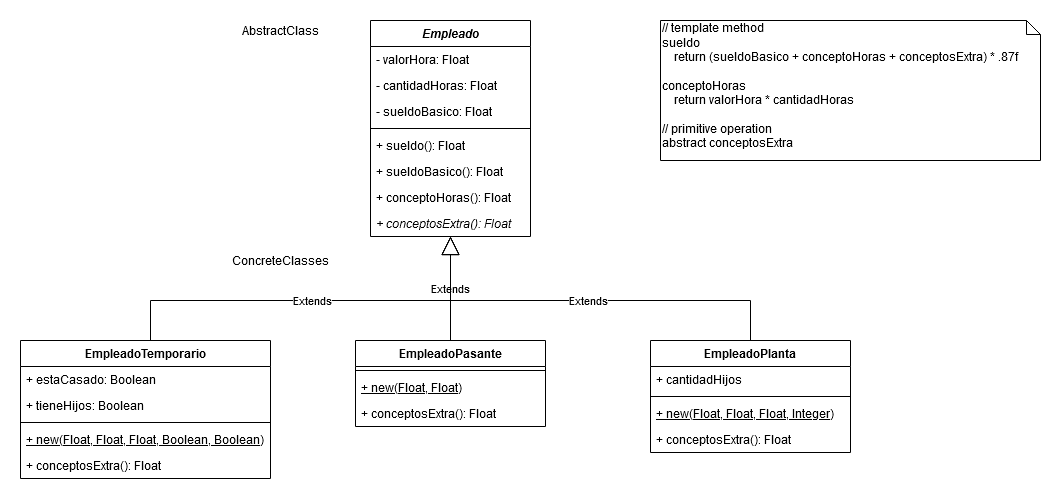

The diagram above was exported from draw.io. Its source (the exported page's mxGraphModel, read from the mxfile embedded in the PNG):
<mxGraphModel dx="1422" dy="763" grid="1" gridSize="10" guides="1" tooltips="1" connect="1" arrows="1" fold="1" page="1" pageScale="1" pageWidth="1169" pageHeight="827" math="0" shadow="0">
  <root>
    <mxCell id="0" />
    <mxCell id="1" parent="0" />
    <mxCell id="gM4ZeJLXAIJQvL8a643r-2" value="Extends" style="endArrow=block;endSize=16;endFill=0;html=1;edgeStyle=orthogonalEdgeStyle;rounded=0;" parent="1" source="bDuwnVsOBCETAapIjnmX-5" target="bDuwnVsOBCETAapIjnmX-1" edge="1">
      <mxGeometry width="160" relative="1" as="geometry">
        <mxPoint x="90" y="260" as="sourcePoint" />
        <mxPoint x="250" y="260" as="targetPoint" />
        <Array as="points">
          <mxPoint x="170" y="320" />
          <mxPoint x="470" y="320" />
        </Array>
      </mxGeometry>
    </mxCell>
    <mxCell id="gM4ZeJLXAIJQvL8a643r-4" value="Extends" style="endArrow=block;endSize=16;endFill=0;html=1;edgeStyle=orthogonalEdgeStyle;rounded=0;" parent="1" target="bDuwnVsOBCETAapIjnmX-1" edge="1">
      <mxGeometry width="160" relative="1" as="geometry">
        <mxPoint x="470" y="360" as="sourcePoint" />
        <mxPoint x="570" y="470" as="targetPoint" />
      </mxGeometry>
    </mxCell>
    <mxCell id="gM4ZeJLXAIJQvL8a643r-5" value="Extends" style="endArrow=block;endSize=16;endFill=0;html=1;edgeStyle=orthogonalEdgeStyle;rounded=0;" parent="1" source="bDuwnVsOBCETAapIjnmX-13" target="bDuwnVsOBCETAapIjnmX-1" edge="1">
      <mxGeometry width="160" relative="1" as="geometry">
        <mxPoint x="600" y="300" as="sourcePoint" />
        <mxPoint x="760" y="300" as="targetPoint" />
        <Array as="points">
          <mxPoint x="770" y="320" />
          <mxPoint x="470" y="320" />
        </Array>
      </mxGeometry>
    </mxCell>
    <mxCell id="gM4ZeJLXAIJQvL8a643r-6" value="&lt;div align=&quot;left&quot;&gt;// template method&lt;br&gt;sueldo&lt;/div&gt;&lt;div align=&quot;left&quot;&gt;&amp;nbsp;&amp;nbsp;&amp;nbsp; return (sueldoBasico + conceptoHoras + conceptosExtra) * .87f&lt;br&gt;&lt;/div&gt;&lt;div align=&quot;left&quot;&gt;&lt;br&gt;&lt;/div&gt;&lt;div align=&quot;left&quot;&gt;conceptoHoras&lt;/div&gt;&lt;div align=&quot;left&quot;&gt;&amp;nbsp;&amp;nbsp;&amp;nbsp; return valorHora * cantidadHoras&lt;/div&gt;&lt;div align=&quot;left&quot;&gt;&lt;br&gt;&lt;/div&gt;&lt;div align=&quot;left&quot;&gt;// primitive operation&lt;br&gt;&lt;/div&gt;&lt;div align=&quot;left&quot;&gt;abstract conceptosExtra&lt;/div&gt;" style="shape=note;whiteSpace=wrap;html=1;size=14;verticalAlign=top;align=left;spacingTop=-6;" parent="1" vertex="1">
      <mxGeometry x="680" y="40" width="380" height="140" as="geometry" />
    </mxCell>
    <mxCell id="bDuwnVsOBCETAapIjnmX-1" value="Empleado" style="swimlane;fontStyle=3;align=center;verticalAlign=top;childLayout=stackLayout;horizontal=1;startSize=26;horizontalStack=0;resizeParent=1;resizeParentMax=0;resizeLast=0;collapsible=1;marginBottom=0;" parent="1" vertex="1">
      <mxGeometry x="390" y="40" width="160" height="216" as="geometry" />
    </mxCell>
    <mxCell id="bDuwnVsOBCETAapIjnmX-2" value="- valorHora: Float" style="text;strokeColor=none;fillColor=none;align=left;verticalAlign=top;spacingLeft=4;spacingRight=4;overflow=hidden;rotatable=0;points=[[0,0.5],[1,0.5]];portConstraint=eastwest;" parent="bDuwnVsOBCETAapIjnmX-1" vertex="1">
      <mxGeometry y="26" width="160" height="26" as="geometry" />
    </mxCell>
    <mxCell id="bDuwnVsOBCETAapIjnmX-17" value="- cantidadHoras: Float" style="text;strokeColor=none;fillColor=none;align=left;verticalAlign=top;spacingLeft=4;spacingRight=4;overflow=hidden;rotatable=0;points=[[0,0.5],[1,0.5]];portConstraint=eastwest;" parent="bDuwnVsOBCETAapIjnmX-1" vertex="1">
      <mxGeometry y="52" width="160" height="26" as="geometry" />
    </mxCell>
    <mxCell id="bDuwnVsOBCETAapIjnmX-25" value="- sueldoBasico: Float" style="text;strokeColor=none;fillColor=none;align=left;verticalAlign=top;spacingLeft=4;spacingRight=4;overflow=hidden;rotatable=0;points=[[0,0.5],[1,0.5]];portConstraint=eastwest;" parent="bDuwnVsOBCETAapIjnmX-1" vertex="1">
      <mxGeometry y="78" width="160" height="26" as="geometry" />
    </mxCell>
    <mxCell id="bDuwnVsOBCETAapIjnmX-3" value="" style="line;strokeWidth=1;fillColor=none;align=left;verticalAlign=middle;spacingTop=-1;spacingLeft=3;spacingRight=3;rotatable=0;labelPosition=right;points=[];portConstraint=eastwest;" parent="bDuwnVsOBCETAapIjnmX-1" vertex="1">
      <mxGeometry y="104" width="160" height="8" as="geometry" />
    </mxCell>
    <mxCell id="bDuwnVsOBCETAapIjnmX-27" value="+ sueldo(): Float" style="text;strokeColor=none;fillColor=none;align=left;verticalAlign=top;spacingLeft=4;spacingRight=4;overflow=hidden;rotatable=0;points=[[0,0.5],[1,0.5]];portConstraint=eastwest;" parent="bDuwnVsOBCETAapIjnmX-1" vertex="1">
      <mxGeometry y="112" width="160" height="26" as="geometry" />
    </mxCell>
    <mxCell id="bDuwnVsOBCETAapIjnmX-28" value="+ sueldoBasico(): Float" style="text;strokeColor=none;fillColor=none;align=left;verticalAlign=top;spacingLeft=4;spacingRight=4;overflow=hidden;rotatable=0;points=[[0,0.5],[1,0.5]];portConstraint=eastwest;" parent="bDuwnVsOBCETAapIjnmX-1" vertex="1">
      <mxGeometry y="138" width="160" height="26" as="geometry" />
    </mxCell>
    <mxCell id="bDuwnVsOBCETAapIjnmX-30" value="+ conceptoHoras(): Float" style="text;strokeColor=none;fillColor=none;align=left;verticalAlign=top;spacingLeft=4;spacingRight=4;overflow=hidden;rotatable=0;points=[[0,0.5],[1,0.5]];portConstraint=eastwest;fontStyle=0" parent="bDuwnVsOBCETAapIjnmX-1" vertex="1">
      <mxGeometry y="164" width="160" height="26" as="geometry" />
    </mxCell>
    <mxCell id="bDuwnVsOBCETAapIjnmX-4" value="+ conceptosExtra(): Float" style="text;strokeColor=none;fillColor=none;align=left;verticalAlign=top;spacingLeft=4;spacingRight=4;overflow=hidden;rotatable=0;points=[[0,0.5],[1,0.5]];portConstraint=eastwest;fontStyle=2" parent="bDuwnVsOBCETAapIjnmX-1" vertex="1">
      <mxGeometry y="190" width="160" height="26" as="geometry" />
    </mxCell>
    <mxCell id="bDuwnVsOBCETAapIjnmX-13" value="EmpleadoPlanta" style="swimlane;fontStyle=1;align=center;verticalAlign=top;childLayout=stackLayout;horizontal=1;startSize=26;horizontalStack=0;resizeParent=1;resizeParentMax=0;resizeLast=0;collapsible=1;marginBottom=0;" parent="1" vertex="1">
      <mxGeometry x="670" y="360" width="200" height="112" as="geometry" />
    </mxCell>
    <mxCell id="bDuwnVsOBCETAapIjnmX-14" value="+ cantidadHijos" style="text;strokeColor=none;fillColor=none;align=left;verticalAlign=top;spacingLeft=4;spacingRight=4;overflow=hidden;rotatable=0;points=[[0,0.5],[1,0.5]];portConstraint=eastwest;" parent="bDuwnVsOBCETAapIjnmX-13" vertex="1">
      <mxGeometry y="26" width="200" height="26" as="geometry" />
    </mxCell>
    <mxCell id="bDuwnVsOBCETAapIjnmX-15" value="" style="line;strokeWidth=1;fillColor=none;align=left;verticalAlign=middle;spacingTop=-1;spacingLeft=3;spacingRight=3;rotatable=0;labelPosition=right;points=[];portConstraint=eastwest;" parent="bDuwnVsOBCETAapIjnmX-13" vertex="1">
      <mxGeometry y="52" width="200" height="8" as="geometry" />
    </mxCell>
    <mxCell id="bDuwnVsOBCETAapIjnmX-31" value="+ new(Float, Float, Float, Integer)" style="text;strokeColor=none;fillColor=none;align=left;verticalAlign=top;spacingLeft=4;spacingRight=4;overflow=hidden;rotatable=0;points=[[0,0.5],[1,0.5]];portConstraint=eastwest;fontStyle=4" parent="bDuwnVsOBCETAapIjnmX-13" vertex="1">
      <mxGeometry y="60" width="200" height="26" as="geometry" />
    </mxCell>
    <mxCell id="rbUOIC5pdlhWEE1lGmBG-1" value="+ conceptosExtra(): Float" style="text;strokeColor=none;fillColor=none;align=left;verticalAlign=top;spacingLeft=4;spacingRight=4;overflow=hidden;rotatable=0;points=[[0,0.5],[1,0.5]];portConstraint=eastwest;" parent="bDuwnVsOBCETAapIjnmX-13" vertex="1">
      <mxGeometry y="86" width="200" height="26" as="geometry" />
    </mxCell>
    <mxCell id="rbUOIC5pdlhWEE1lGmBG-3" value="EmpleadoPasante" style="swimlane;fontStyle=1;align=center;verticalAlign=top;childLayout=stackLayout;horizontal=1;startSize=26;horizontalStack=0;resizeParent=1;resizeParentMax=0;resizeLast=0;collapsible=1;marginBottom=0;" parent="1" vertex="1">
      <mxGeometry x="375" y="360" width="190" height="86" as="geometry" />
    </mxCell>
    <mxCell id="rbUOIC5pdlhWEE1lGmBG-5" value="" style="line;strokeWidth=1;fillColor=none;align=left;verticalAlign=middle;spacingTop=-1;spacingLeft=3;spacingRight=3;rotatable=0;labelPosition=right;points=[];portConstraint=eastwest;" parent="rbUOIC5pdlhWEE1lGmBG-3" vertex="1">
      <mxGeometry y="26" width="190" height="8" as="geometry" />
    </mxCell>
    <mxCell id="rbUOIC5pdlhWEE1lGmBG-2" value="+ new(Float, Float)" style="text;strokeColor=none;fillColor=none;align=left;verticalAlign=top;spacingLeft=4;spacingRight=4;overflow=hidden;rotatable=0;points=[[0,0.5],[1,0.5]];portConstraint=eastwest;fontStyle=4" parent="rbUOIC5pdlhWEE1lGmBG-3" vertex="1">
      <mxGeometry y="34" width="190" height="26" as="geometry" />
    </mxCell>
    <mxCell id="tOx1nOhL1QXHjVe-QlMc-1" value="+ conceptosExtra(): Float" style="text;strokeColor=none;fillColor=none;align=left;verticalAlign=top;spacingLeft=4;spacingRight=4;overflow=hidden;rotatable=0;points=[[0,0.5],[1,0.5]];portConstraint=eastwest;fontStyle=0" vertex="1" parent="rbUOIC5pdlhWEE1lGmBG-3">
      <mxGeometry y="60" width="190" height="26" as="geometry" />
    </mxCell>
    <mxCell id="bDuwnVsOBCETAapIjnmX-5" value="EmpleadoTemporario" style="swimlane;fontStyle=1;align=center;verticalAlign=top;childLayout=stackLayout;horizontal=1;startSize=26;horizontalStack=0;resizeParent=1;resizeParentMax=0;resizeLast=0;collapsible=1;marginBottom=0;" parent="1" vertex="1">
      <mxGeometry x="40" y="360" width="250" height="138" as="geometry" />
    </mxCell>
    <mxCell id="bDuwnVsOBCETAapIjnmX-6" value="+ estaCasado: Boolean" style="text;strokeColor=none;fillColor=none;align=left;verticalAlign=top;spacingLeft=4;spacingRight=4;overflow=hidden;rotatable=0;points=[[0,0.5],[1,0.5]];portConstraint=eastwest;" parent="bDuwnVsOBCETAapIjnmX-5" vertex="1">
      <mxGeometry y="26" width="250" height="26" as="geometry" />
    </mxCell>
    <mxCell id="bDuwnVsOBCETAapIjnmX-21" value="+ tieneHijos: Boolean" style="text;strokeColor=none;fillColor=none;align=left;verticalAlign=top;spacingLeft=4;spacingRight=4;overflow=hidden;rotatable=0;points=[[0,0.5],[1,0.5]];portConstraint=eastwest;" parent="bDuwnVsOBCETAapIjnmX-5" vertex="1">
      <mxGeometry y="52" width="250" height="26" as="geometry" />
    </mxCell>
    <mxCell id="bDuwnVsOBCETAapIjnmX-7" value="" style="line;strokeWidth=1;fillColor=none;align=left;verticalAlign=middle;spacingTop=-1;spacingLeft=3;spacingRight=3;rotatable=0;labelPosition=right;points=[];portConstraint=eastwest;" parent="bDuwnVsOBCETAapIjnmX-5" vertex="1">
      <mxGeometry y="78" width="250" height="8" as="geometry" />
    </mxCell>
    <mxCell id="gM4ZeJLXAIJQvL8a643r-1" value="+ new(Float, Float, Float, Boolean, Boolean)" style="text;strokeColor=none;fillColor=none;align=left;verticalAlign=top;spacingLeft=4;spacingRight=4;overflow=hidden;rotatable=0;points=[[0,0.5],[1,0.5]];portConstraint=eastwest;fontStyle=4" parent="bDuwnVsOBCETAapIjnmX-5" vertex="1">
      <mxGeometry y="86" width="250" height="26" as="geometry" />
    </mxCell>
    <mxCell id="rbUOIC5pdlhWEE1lGmBG-7" value="+ conceptosExtra(): Float" style="text;strokeColor=none;fillColor=none;align=left;verticalAlign=top;spacingLeft=4;spacingRight=4;overflow=hidden;rotatable=0;points=[[0,0.5],[1,0.5]];portConstraint=eastwest;" parent="bDuwnVsOBCETAapIjnmX-5" vertex="1">
      <mxGeometry y="112" width="250" height="26" as="geometry" />
    </mxCell>
    <mxCell id="rbUOIC5pdlhWEE1lGmBG-8" value="AbstractClass" style="text;html=1;strokeColor=none;fillColor=none;align=center;verticalAlign=middle;whiteSpace=wrap;rounded=0;" parent="1" vertex="1">
      <mxGeometry x="280" y="40" width="40" height="20" as="geometry" />
    </mxCell>
    <mxCell id="rbUOIC5pdlhWEE1lGmBG-9" value="ConcreteClasses" style="text;html=1;strokeColor=none;fillColor=none;align=center;verticalAlign=middle;whiteSpace=wrap;rounded=0;" parent="1" vertex="1">
      <mxGeometry x="280" y="270" width="40" height="20" as="geometry" />
    </mxCell>
  </root>
</mxGraphModel>